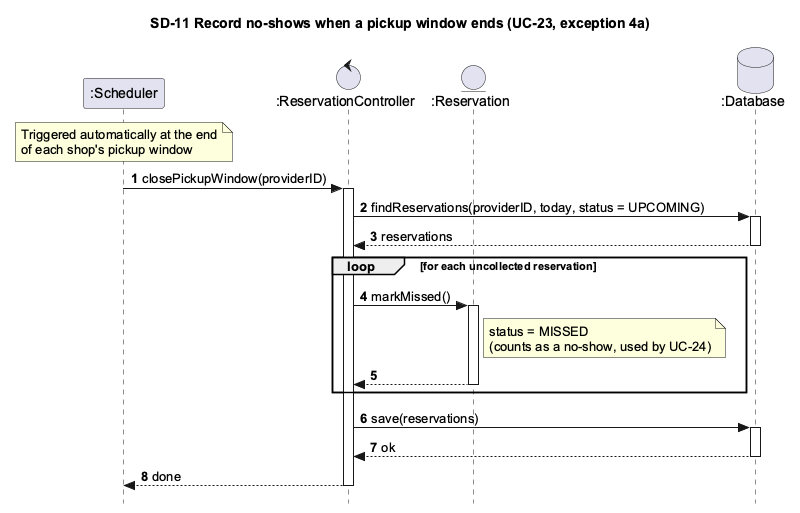

The diagram above was rendered by PlantUML. Its source (embedded in the PNG):
@startuml SD11_RecordNoShows
skinparam style strictuml
skinparam shadowing false
skinparam defaultFontName Arial
skinparam sequenceMessageAlign left
skinparam sequenceGroupBodyBackgroundColor transparent
hide footbox
autonumber
title SD-11 Record no-shows when a pickup window ends (UC-23, exception 4a)

participant ":Scheduler" as sch
control ":ReservationController" as rc
entity ":Reservation" as r
database ":Database" as db

note over sch : Triggered automatically at the end\nof each shop's pickup window
sch -> rc ++ : closePickupWindow(providerID)
rc -> db ++ : findReservations(providerID, today, status = UPCOMING)
return reservations

loop for each uncollected reservation
  rc -> r ++ : markMissed()
  note right of r : status = MISSED\n(counts as a no-show, used by UC-24)
  return
end

rc -> db ++ : save(reservations)
return ok
rc --> sch -- : done
@enduml